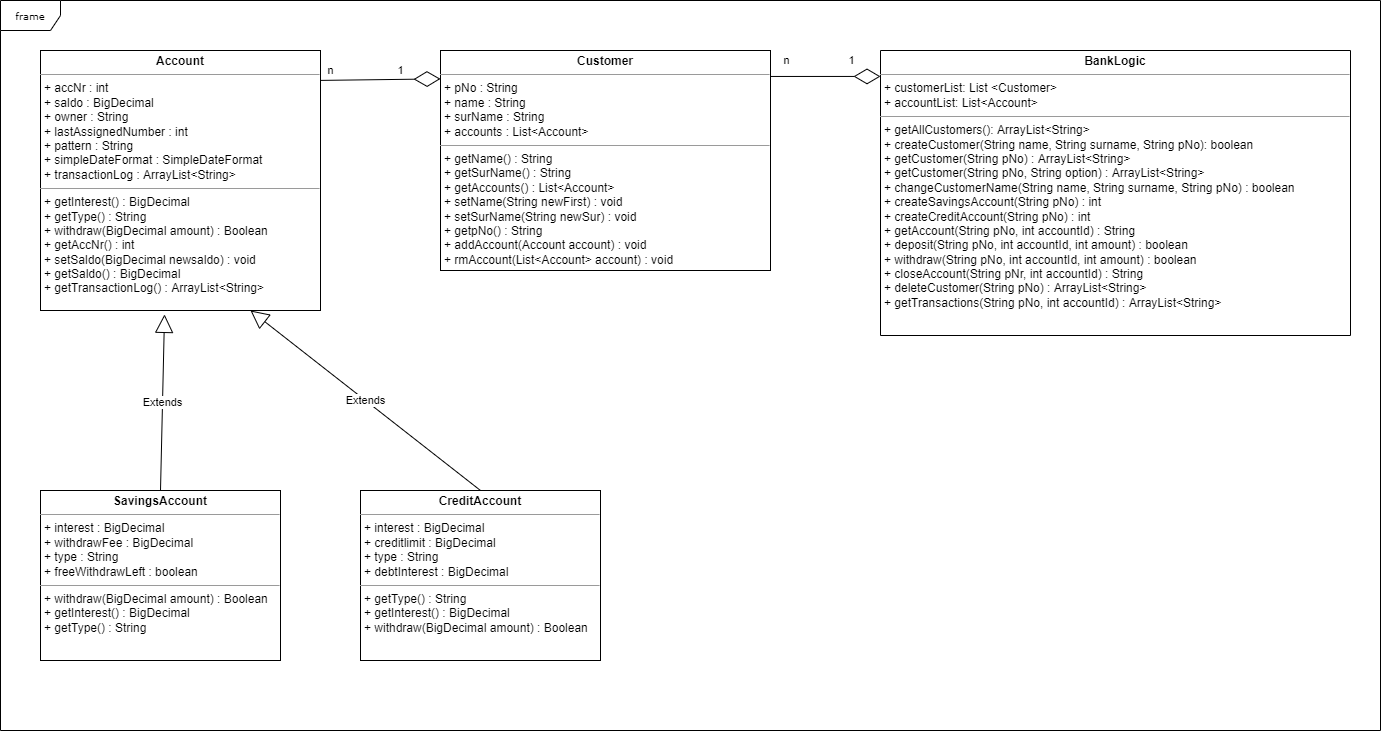

The diagram above was exported from draw.io. Its source (the exported page's mxGraphModel, read from the mxfile embedded in the PNG):
<mxGraphModel dx="2272" dy="1900" grid="1" gridSize="10" guides="1" tooltips="1" connect="1" arrows="1" fold="1" page="1" pageScale="1" pageWidth="850" pageHeight="1100" background="none" math="0" shadow="0">
  <root>
    <mxCell id="0" />
    <mxCell id="1" parent="0" />
    <mxCell id="17acba5748e5396b-1" value="frame" style="shape=umlFrame;whiteSpace=wrap;html=1;rounded=0;shadow=0;comic=0;labelBackgroundColor=none;strokeWidth=1;fontFamily=Verdana;fontSize=10;align=center;" parent="1" vertex="1">
      <mxGeometry x="-240" y="-50" width="1380" height="730" as="geometry" />
    </mxCell>
    <mxCell id="_q-U8IZY22znt4h-LRAF-6" value="&lt;p style=&quot;margin: 0px ; margin-top: 4px ; text-align: center&quot;&gt;&lt;b&gt;Account&lt;/b&gt;&lt;/p&gt;&lt;hr size=&quot;1&quot;&gt;&lt;p style=&quot;margin: 0px ; margin-left: 4px&quot;&gt;+ accNr : int&lt;/p&gt;&lt;p style=&quot;margin: 0px ; margin-left: 4px&quot;&gt;+ saldo : BigDecimal&lt;br&gt;&lt;/p&gt;&lt;p style=&quot;margin: 0px ; margin-left: 4px&quot;&gt;+ owner : String&lt;br&gt;&lt;/p&gt;&lt;p style=&quot;margin: 0px ; margin-left: 4px&quot;&gt;+ lastAssignedNumber : int&lt;br&gt;&lt;/p&gt;&lt;p style=&quot;margin: 0px ; margin-left: 4px&quot;&gt;+ pattern : String&lt;br&gt;&lt;/p&gt;&lt;p style=&quot;margin: 0px ; margin-left: 4px&quot;&gt;+ simpleDateFormat : SimpleDateFormat&lt;br&gt;&lt;/p&gt;&lt;p style=&quot;margin: 0px ; margin-left: 4px&quot;&gt;+ transactionLog : ArrayList&amp;lt;String&amp;gt;&lt;br&gt;&lt;/p&gt;&lt;hr size=&quot;1&quot;&gt;&lt;p style=&quot;margin: 0px ; margin-left: 4px&quot;&gt;+ getInterest() : BigDecimal&lt;/p&gt;&lt;p style=&quot;margin: 0px ; margin-left: 4px&quot;&gt;+ getType() : String&lt;br&gt;&lt;/p&gt;&lt;p style=&quot;margin: 0px ; margin-left: 4px&quot;&gt;+ withdraw(BigDecimal amount) : Boolean&lt;br&gt;&lt;/p&gt;&lt;p style=&quot;margin: 0px ; margin-left: 4px&quot;&gt;+ getAccNr() : int&lt;br&gt;&lt;/p&gt;&lt;p style=&quot;margin: 0px ; margin-left: 4px&quot;&gt;+ setSaldo(BigDecimal newsaldo) : void&lt;br&gt;&lt;/p&gt;&lt;p style=&quot;margin: 0px ; margin-left: 4px&quot;&gt;+ getSaldo() : BigDecimal&lt;br&gt;&lt;/p&gt;&lt;p style=&quot;margin: 0px ; margin-left: 4px&quot;&gt;+ getTransactionLog() : ArrayList&amp;lt;String&amp;gt;&lt;br&gt;&lt;/p&gt;" style="verticalAlign=top;align=left;overflow=fill;fontSize=12;fontFamily=Helvetica;html=1;" vertex="1" parent="1">
      <mxGeometry x="-200" width="280" height="260" as="geometry" />
    </mxCell>
    <mxCell id="_q-U8IZY22znt4h-LRAF-7" value="&lt;p style=&quot;margin: 0px ; margin-top: 4px ; text-align: center&quot;&gt;&lt;b&gt;SavingsAccount&lt;/b&gt;&lt;/p&gt;&lt;hr size=&quot;1&quot;&gt;&lt;p style=&quot;margin: 0px ; margin-left: 4px&quot;&gt;+ interest : BigDecimal&lt;/p&gt;&lt;p style=&quot;margin: 0px ; margin-left: 4px&quot;&gt;+ withdrawFee : BigDecimal&lt;br&gt;&lt;/p&gt;&lt;p style=&quot;margin: 0px ; margin-left: 4px&quot;&gt;+ type : String&lt;br&gt;&lt;/p&gt;&lt;p style=&quot;margin: 0px ; margin-left: 4px&quot;&gt;+ freeWithdrawLeft : boolean&lt;br&gt;&lt;/p&gt;&lt;hr size=&quot;1&quot;&gt;&lt;p style=&quot;margin: 0px ; margin-left: 4px&quot;&gt;+ withdraw(BigDecimal amount) : Boolean&lt;/p&gt;&lt;p style=&quot;margin: 0px ; margin-left: 4px&quot;&gt;+ getInterest() : BigDecimal&lt;br&gt;&lt;/p&gt;&lt;p style=&quot;margin: 0px ; margin-left: 4px&quot;&gt;+ getType() : String&lt;br&gt;&lt;/p&gt;&lt;p style=&quot;margin: 0px ; margin-left: 4px&quot;&gt;&lt;br&gt;&lt;/p&gt;" style="verticalAlign=top;align=left;overflow=fill;fontSize=12;fontFamily=Helvetica;html=1;" vertex="1" parent="1">
      <mxGeometry x="-200" y="440" width="240" height="170" as="geometry" />
    </mxCell>
    <mxCell id="_q-U8IZY22znt4h-LRAF-8" value="&lt;p style=&quot;margin: 0px ; margin-top: 4px ; text-align: center&quot;&gt;&lt;b&gt;CreditAccount&lt;/b&gt;&lt;/p&gt;&lt;hr size=&quot;1&quot;&gt;&lt;p style=&quot;margin: 0px ; margin-left: 4px&quot;&gt;+ interest : BigDecimal&lt;/p&gt;&lt;p style=&quot;margin: 0px ; margin-left: 4px&quot;&gt;+ creditlimit : BigDecimal&lt;br&gt;&lt;/p&gt;&lt;p style=&quot;margin: 0px ; margin-left: 4px&quot;&gt;+ type : String&lt;br&gt;&lt;/p&gt;&lt;p style=&quot;margin: 0px ; margin-left: 4px&quot;&gt;+ debtInterest : BigDecimal&lt;br&gt;&lt;/p&gt;&lt;hr size=&quot;1&quot;&gt;&lt;p style=&quot;margin: 0px ; margin-left: 4px&quot;&gt;+ getType() : String&lt;/p&gt;&lt;p style=&quot;margin: 0px ; margin-left: 4px&quot;&gt;+ getInterest() : BigDecimal&lt;/p&gt;&lt;p style=&quot;margin: 0px ; margin-left: 4px&quot;&gt;+ withdraw(BigDecimal amount) : Boolean&lt;/p&gt;" style="verticalAlign=top;align=left;overflow=fill;fontSize=12;fontFamily=Helvetica;html=1;" vertex="1" parent="1">
      <mxGeometry x="120" y="440" width="240" height="170" as="geometry" />
    </mxCell>
    <mxCell id="_q-U8IZY22znt4h-LRAF-9" value="&lt;p style=&quot;margin: 0px ; margin-top: 4px ; text-align: center&quot;&gt;&lt;b&gt;Customer&lt;/b&gt;&lt;/p&gt;&lt;hr size=&quot;1&quot;&gt;&lt;p style=&quot;margin: 0px ; margin-left: 4px&quot;&gt;+ pNo : String&lt;/p&gt;&lt;p style=&quot;margin: 0px ; margin-left: 4px&quot;&gt;+ name : String&lt;/p&gt;&lt;p style=&quot;margin: 0px ; margin-left: 4px&quot;&gt;+ surName : String&lt;/p&gt;&lt;p style=&quot;margin: 0px ; margin-left: 4px&quot;&gt;+ accounts : List&amp;lt;Account&amp;gt;&lt;/p&gt;&lt;hr size=&quot;1&quot;&gt;&lt;p style=&quot;margin: 0px ; margin-left: 4px&quot;&gt;+ getName() : String&lt;/p&gt;&lt;p style=&quot;margin: 0px ; margin-left: 4px&quot;&gt;+ getSurName() : String&lt;br&gt;&lt;/p&gt;&lt;p style=&quot;margin: 0px ; margin-left: 4px&quot;&gt;+ getAccounts() : List&amp;lt;Account&amp;gt;&lt;br&gt;&lt;/p&gt;&lt;p style=&quot;margin: 0px ; margin-left: 4px&quot;&gt;+ setName(String newFirst) : void&lt;br&gt;&lt;/p&gt;&lt;p style=&quot;margin: 0px ; margin-left: 4px&quot;&gt;+ setSurName(String newSur) : void&lt;br&gt;&lt;/p&gt;&lt;p style=&quot;margin: 0px ; margin-left: 4px&quot;&gt;+ getpNo() : String&lt;br&gt;&lt;/p&gt;&lt;p style=&quot;margin: 0px ; margin-left: 4px&quot;&gt;+ addAccount(Account account) : void&lt;br&gt;&lt;/p&gt;&lt;p style=&quot;margin: 0px ; margin-left: 4px&quot;&gt;+ rmAccount(List&amp;lt;Account&amp;gt; account) : void&lt;/p&gt;" style="verticalAlign=top;align=left;overflow=fill;fontSize=12;fontFamily=Helvetica;html=1;" vertex="1" parent="1">
      <mxGeometry x="200" width="330" height="220" as="geometry" />
    </mxCell>
    <mxCell id="_q-U8IZY22znt4h-LRAF-10" value="&lt;p style=&quot;margin: 0px ; margin-top: 4px ; text-align: center&quot;&gt;&lt;b&gt;BankLogic&lt;/b&gt;&lt;/p&gt;&lt;hr size=&quot;1&quot;&gt;&lt;p style=&quot;margin: 0px ; margin-left: 4px&quot;&gt;+ customerList: List &amp;lt;Customer&amp;gt;&lt;/p&gt;&lt;p style=&quot;margin: 0px ; margin-left: 4px&quot;&gt;+ accountList: List&amp;lt;Account&amp;gt;&lt;br&gt;&lt;/p&gt;&lt;hr size=&quot;1&quot;&gt;&lt;p style=&quot;margin: 0px ; margin-left: 4px&quot;&gt;+ getAllCustomers(): ArrayList&amp;lt;String&amp;gt;&lt;/p&gt;&lt;p style=&quot;margin: 0px ; margin-left: 4px&quot;&gt;+ createCustomer(String name, String surname, String pNo&lt;span&gt;): boolean&lt;/span&gt;&lt;/p&gt;&lt;p style=&quot;margin: 0px ; margin-left: 4px&quot;&gt;+ getCustomer(String pNo) : ArrayList&amp;lt;String&amp;gt;&lt;br&gt;&lt;/p&gt;&lt;p style=&quot;margin: 0px ; margin-left: 4px&quot;&gt;+ getCustomer(String pNo, String option) : ArrayList&amp;lt;String&amp;gt;&lt;br&gt;&lt;/p&gt;&lt;p style=&quot;margin: 0px ; margin-left: 4px&quot;&gt;+ changeCustomerName(String name, String surname, String pNo) : boolean&lt;br&gt;&lt;/p&gt;&lt;p style=&quot;margin: 0px ; margin-left: 4px&quot;&gt;+ createSavingsAccount(String pNo) : int&lt;br&gt;&lt;/p&gt;&lt;p style=&quot;margin: 0px ; margin-left: 4px&quot;&gt;+ createCreditAccount(String pNo) : int&lt;br&gt;&lt;/p&gt;&lt;p style=&quot;margin: 0px ; margin-left: 4px&quot;&gt;+ getAccount(String pNo, int accountId) : String&lt;br&gt;&lt;/p&gt;&lt;p style=&quot;margin: 0px ; margin-left: 4px&quot;&gt;+ deposit(String pNo, int accountId, int amount) : boolean&lt;br&gt;&lt;/p&gt;&lt;p style=&quot;margin: 0px ; margin-left: 4px&quot;&gt;+ withdraw(String pNo, int accountId, int amount) : boolean&lt;br&gt;&lt;/p&gt;&lt;p style=&quot;margin: 0px ; margin-left: 4px&quot;&gt;+ closeAccount(String pNr, int accountId) : String&lt;br&gt;&lt;/p&gt;&lt;p style=&quot;margin: 0px ; margin-left: 4px&quot;&gt;+ deleteCustomer(String pNo) : ArrayList&amp;lt;String&amp;gt;&lt;br&gt;&lt;/p&gt;&lt;p style=&quot;margin: 0px ; margin-left: 4px&quot;&gt;+ getTransactions(String pNo, int accountId) : ArrayList&amp;lt;String&amp;gt;&lt;br&gt;&lt;/p&gt;" style="verticalAlign=top;align=left;overflow=fill;fontSize=12;fontFamily=Helvetica;html=1;direction=south;" vertex="1" parent="1">
      <mxGeometry x="640" width="470" height="285" as="geometry" />
    </mxCell>
    <mxCell id="_q-U8IZY22znt4h-LRAF-11" value="Extends" style="endArrow=block;endSize=16;endFill=0;html=1;rounded=0;exitX=0.5;exitY=0;exitDx=0;exitDy=0;entryX=0.443;entryY=1.015;entryDx=0;entryDy=0;entryPerimeter=0;" edge="1" parent="1" source="_q-U8IZY22znt4h-LRAF-7" target="_q-U8IZY22znt4h-LRAF-6">
      <mxGeometry width="160" relative="1" as="geometry">
        <mxPoint x="340" y="160" as="sourcePoint" />
        <mxPoint x="500" y="160" as="targetPoint" />
      </mxGeometry>
    </mxCell>
    <mxCell id="_q-U8IZY22znt4h-LRAF-12" value="Extends" style="endArrow=block;endSize=16;endFill=0;html=1;rounded=0;exitX=0.5;exitY=0;exitDx=0;exitDy=0;entryX=0.75;entryY=1;entryDx=0;entryDy=0;" edge="1" parent="1" source="_q-U8IZY22znt4h-LRAF-8" target="_q-U8IZY22znt4h-LRAF-6">
      <mxGeometry width="160" relative="1" as="geometry">
        <mxPoint x="340" y="160" as="sourcePoint" />
        <mxPoint x="160" y="130" as="targetPoint" />
      </mxGeometry>
    </mxCell>
    <mxCell id="_q-U8IZY22znt4h-LRAF-13" value="" style="endArrow=diamondThin;endFill=0;endSize=24;html=1;rounded=0;entryX=0;entryY=0.129;entryDx=0;entryDy=0;entryPerimeter=0;exitX=1;exitY=0.115;exitDx=0;exitDy=0;exitPerimeter=0;" edge="1" parent="1" source="_q-U8IZY22znt4h-LRAF-6" target="_q-U8IZY22znt4h-LRAF-9">
      <mxGeometry width="160" relative="1" as="geometry">
        <mxPoint x="110" y="45" as="sourcePoint" />
        <mxPoint x="500" y="160" as="targetPoint" />
      </mxGeometry>
    </mxCell>
    <mxCell id="_q-U8IZY22znt4h-LRAF-16" value="1" style="edgeLabel;html=1;align=center;verticalAlign=middle;resizable=0;points=[];" vertex="1" connectable="0" parent="_q-U8IZY22znt4h-LRAF-13">
      <mxGeometry x="0.8375" y="7" relative="1" as="geometry">
        <mxPoint x="-30" y="-2" as="offset" />
      </mxGeometry>
    </mxCell>
    <mxCell id="_q-U8IZY22znt4h-LRAF-17" value="n" style="edgeLabel;html=1;align=center;verticalAlign=middle;resizable=0;points=[];" vertex="1" connectable="0" parent="_q-U8IZY22znt4h-LRAF-13">
      <mxGeometry x="-0.6625" relative="1" as="geometry">
        <mxPoint x="-10" y="-10" as="offset" />
      </mxGeometry>
    </mxCell>
    <mxCell id="_q-U8IZY22znt4h-LRAF-18" value="" style="endArrow=diamondThin;endFill=0;endSize=24;html=1;rounded=0;entryX=0.091;entryY=1;entryDx=0;entryDy=0;exitX=1;exitY=0.118;exitDx=0;exitDy=0;exitPerimeter=0;entryPerimeter=0;" edge="1" parent="1" source="_q-U8IZY22znt4h-LRAF-9" target="_q-U8IZY22znt4h-LRAF-10">
      <mxGeometry width="160" relative="1" as="geometry">
        <mxPoint x="340" y="160" as="sourcePoint" />
        <mxPoint x="500" y="160" as="targetPoint" />
      </mxGeometry>
    </mxCell>
    <mxCell id="_q-U8IZY22znt4h-LRAF-22" value="1" style="edgeLabel;html=1;align=center;verticalAlign=middle;resizable=0;points=[];fontFamily=Helvetica;fontColor=#000000;" vertex="1" connectable="0" parent="_q-U8IZY22znt4h-LRAF-18">
      <mxGeometry x="0.7023" y="-1" relative="1" as="geometry">
        <mxPoint x="-14" y="-17" as="offset" />
      </mxGeometry>
    </mxCell>
    <mxCell id="_q-U8IZY22znt4h-LRAF-23" value="n" style="edgeLabel;html=1;align=center;verticalAlign=middle;resizable=0;points=[];fontFamily=Helvetica;fontColor=#000000;" vertex="1" connectable="0" parent="1">
      <mxGeometry x="629.9985101086872" y="10.002526050310752" as="geometry">
        <mxPoint x="-84" y="-1" as="offset" />
      </mxGeometry>
    </mxCell>
  </root>
</mxGraphModel>